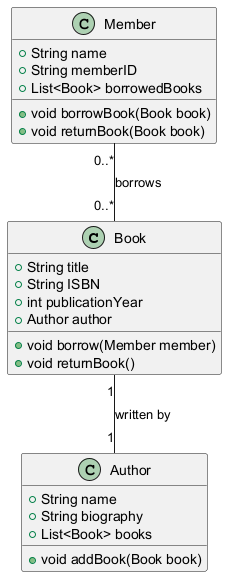

The diagram above was rendered by PlantUML. Its source (embedded in the PNG):
@startuml
class Book {
    +String title
    +String ISBN
    +int publicationYear
    +Author author
    +void borrow(Member member)
    +void returnBook()
}

class Author {
    +String name
    +String biography
    +List<Book> books
    +void addBook(Book book)
}

class Member {
    +String name
    +String memberID
    +List<Book> borrowedBooks
    +void borrowBook(Book book)
    +void returnBook(Book book)
}

Book "1" -- "1" Author : written by
Member "0..*" -- "0..*" Book : borrows
@enduml